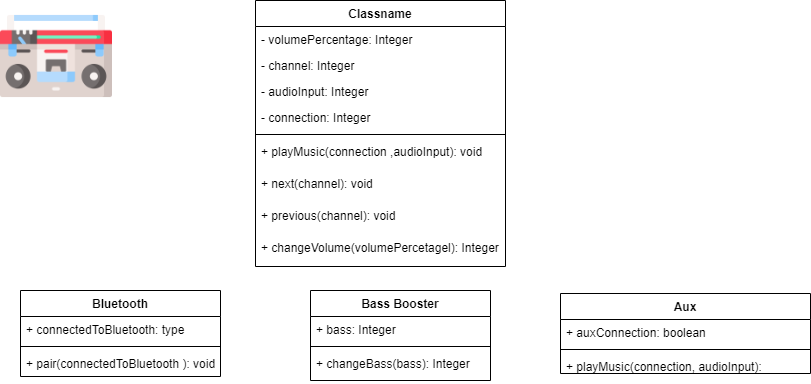

The diagram above was exported from draw.io. Its source (the exported page's mxGraphModel, read from the mxfile embedded in the PNG):
<mxGraphModel dx="868" dy="433" grid="1" gridSize="10" guides="1" tooltips="1" connect="1" arrows="1" fold="1" page="1" pageScale="1" pageWidth="850" pageHeight="1100" math="0" shadow="0">
  <root>
    <mxCell id="0" />
    <mxCell id="1" parent="0" />
    <mxCell id="kJjjBFL813GbgwXJvRba-1" value="" style="shape=image;verticalLabelPosition=bottom;labelBackgroundColor=#ffffff;verticalAlign=top;aspect=fixed;imageAspect=0;image=data:image/png,(base64 omitted: 22216 chars);" vertex="1" parent="1">
      <mxGeometry width="112" height="112" as="geometry" />
    </mxCell>
    <mxCell id="kJjjBFL813GbgwXJvRba-3" value="Classname" style="swimlane;fontStyle=1;align=center;verticalAlign=top;childLayout=stackLayout;horizontal=1;startSize=26;horizontalStack=0;resizeParent=1;resizeParentMax=0;resizeLast=0;collapsible=1;marginBottom=0;" vertex="1" parent="1">
      <mxGeometry x="255" width="250" height="266" as="geometry" />
    </mxCell>
    <mxCell id="kJjjBFL813GbgwXJvRba-4" value="- volumePercentage: Integer" style="text;strokeColor=none;fillColor=none;align=left;verticalAlign=top;spacingLeft=4;spacingRight=4;overflow=hidden;rotatable=0;points=[[0,0.5],[1,0.5]];portConstraint=eastwest;" vertex="1" parent="kJjjBFL813GbgwXJvRba-3">
      <mxGeometry y="26" width="250" height="26" as="geometry" />
    </mxCell>
    <mxCell id="kJjjBFL813GbgwXJvRba-19" value="- channel: Integer" style="text;strokeColor=none;fillColor=none;align=left;verticalAlign=top;spacingLeft=4;spacingRight=4;overflow=hidden;rotatable=0;points=[[0,0.5],[1,0.5]];portConstraint=eastwest;" vertex="1" parent="kJjjBFL813GbgwXJvRba-3">
      <mxGeometry y="52" width="250" height="26" as="geometry" />
    </mxCell>
    <mxCell id="kJjjBFL813GbgwXJvRba-24" value="- audioInput: Integer" style="text;strokeColor=none;fillColor=none;align=left;verticalAlign=top;spacingLeft=4;spacingRight=4;overflow=hidden;rotatable=0;points=[[0,0.5],[1,0.5]];portConstraint=eastwest;" vertex="1" parent="kJjjBFL813GbgwXJvRba-3">
      <mxGeometry y="78" width="250" height="26" as="geometry" />
    </mxCell>
    <mxCell id="kJjjBFL813GbgwXJvRba-25" value="- connection: Integer" style="text;strokeColor=none;fillColor=none;align=left;verticalAlign=top;spacingLeft=4;spacingRight=4;overflow=hidden;rotatable=0;points=[[0,0.5],[1,0.5]];portConstraint=eastwest;" vertex="1" parent="kJjjBFL813GbgwXJvRba-3">
      <mxGeometry y="104" width="250" height="26" as="geometry" />
    </mxCell>
    <mxCell id="kJjjBFL813GbgwXJvRba-5" value="" style="line;strokeWidth=1;fillColor=none;align=left;verticalAlign=middle;spacingTop=-1;spacingLeft=3;spacingRight=3;rotatable=0;labelPosition=right;points=[];portConstraint=eastwest;" vertex="1" parent="kJjjBFL813GbgwXJvRba-3">
      <mxGeometry y="130" width="250" height="8" as="geometry" />
    </mxCell>
    <mxCell id="kJjjBFL813GbgwXJvRba-6" value="+ playMusic(connection ,audioInput): void" style="text;strokeColor=none;fillColor=none;align=left;verticalAlign=top;spacingLeft=4;spacingRight=4;overflow=hidden;rotatable=0;points=[[0,0.5],[1,0.5]];portConstraint=eastwest;" vertex="1" parent="kJjjBFL813GbgwXJvRba-3">
      <mxGeometry y="138" width="250" height="32" as="geometry" />
    </mxCell>
    <mxCell id="kJjjBFL813GbgwXJvRba-26" value="+ next(channel): void" style="text;strokeColor=none;fillColor=none;align=left;verticalAlign=top;spacingLeft=4;spacingRight=4;overflow=hidden;rotatable=0;points=[[0,0.5],[1,0.5]];portConstraint=eastwest;" vertex="1" parent="kJjjBFL813GbgwXJvRba-3">
      <mxGeometry y="170" width="250" height="32" as="geometry" />
    </mxCell>
    <mxCell id="kJjjBFL813GbgwXJvRba-27" value="+ previous(channel): void" style="text;strokeColor=none;fillColor=none;align=left;verticalAlign=top;spacingLeft=4;spacingRight=4;overflow=hidden;rotatable=0;points=[[0,0.5],[1,0.5]];portConstraint=eastwest;" vertex="1" parent="kJjjBFL813GbgwXJvRba-3">
      <mxGeometry y="202" width="250" height="32" as="geometry" />
    </mxCell>
    <mxCell id="kJjjBFL813GbgwXJvRba-28" value="+ changeVolume(volumePercetagel): Integer" style="text;strokeColor=none;fillColor=none;align=left;verticalAlign=top;spacingLeft=4;spacingRight=4;overflow=hidden;rotatable=0;points=[[0,0.5],[1,0.5]];portConstraint=eastwest;" vertex="1" parent="kJjjBFL813GbgwXJvRba-3">
      <mxGeometry y="234" width="250" height="32" as="geometry" />
    </mxCell>
    <mxCell id="kJjjBFL813GbgwXJvRba-7" value="Bluetooth" style="swimlane;fontStyle=1;align=center;verticalAlign=top;childLayout=stackLayout;horizontal=1;startSize=26;horizontalStack=0;resizeParent=1;resizeParentMax=0;resizeLast=0;collapsible=1;marginBottom=0;" vertex="1" parent="1">
      <mxGeometry x="20" y="290" width="200" height="86" as="geometry" />
    </mxCell>
    <mxCell id="kJjjBFL813GbgwXJvRba-8" value="+ connectedToBluetooth: type" style="text;strokeColor=none;fillColor=none;align=left;verticalAlign=top;spacingLeft=4;spacingRight=4;overflow=hidden;rotatable=0;points=[[0,0.5],[1,0.5]];portConstraint=eastwest;" vertex="1" parent="kJjjBFL813GbgwXJvRba-7">
      <mxGeometry y="26" width="200" height="26" as="geometry" />
    </mxCell>
    <mxCell id="kJjjBFL813GbgwXJvRba-9" value="" style="line;strokeWidth=1;fillColor=none;align=left;verticalAlign=middle;spacingTop=-1;spacingLeft=3;spacingRight=3;rotatable=0;labelPosition=right;points=[];portConstraint=eastwest;" vertex="1" parent="kJjjBFL813GbgwXJvRba-7">
      <mxGeometry y="52" width="200" height="8" as="geometry" />
    </mxCell>
    <mxCell id="kJjjBFL813GbgwXJvRba-10" value="+ pair(connectedToBluetooth ): void" style="text;strokeColor=none;fillColor=none;align=left;verticalAlign=top;spacingLeft=4;spacingRight=4;overflow=hidden;rotatable=0;points=[[0,0.5],[1,0.5]];portConstraint=eastwest;" vertex="1" parent="kJjjBFL813GbgwXJvRba-7">
      <mxGeometry y="60" width="200" height="26" as="geometry" />
    </mxCell>
    <mxCell id="kJjjBFL813GbgwXJvRba-11" value="Bass Booster" style="swimlane;fontStyle=1;align=center;verticalAlign=top;childLayout=stackLayout;horizontal=1;startSize=26;horizontalStack=0;resizeParent=1;resizeParentMax=0;resizeLast=0;collapsible=1;marginBottom=0;" vertex="1" parent="1">
      <mxGeometry x="310" y="290" width="180" height="90" as="geometry" />
    </mxCell>
    <mxCell id="kJjjBFL813GbgwXJvRba-12" value="+ bass: Integer" style="text;strokeColor=none;fillColor=none;align=left;verticalAlign=top;spacingLeft=4;spacingRight=4;overflow=hidden;rotatable=0;points=[[0,0.5],[1,0.5]];portConstraint=eastwest;" vertex="1" parent="kJjjBFL813GbgwXJvRba-11">
      <mxGeometry y="26" width="180" height="26" as="geometry" />
    </mxCell>
    <mxCell id="kJjjBFL813GbgwXJvRba-13" value="" style="line;strokeWidth=1;fillColor=none;align=left;verticalAlign=middle;spacingTop=-1;spacingLeft=3;spacingRight=3;rotatable=0;labelPosition=right;points=[];portConstraint=eastwest;" vertex="1" parent="kJjjBFL813GbgwXJvRba-11">
      <mxGeometry y="52" width="180" height="8" as="geometry" />
    </mxCell>
    <mxCell id="kJjjBFL813GbgwXJvRba-14" value="+ changeBass(bass): Integer" style="text;strokeColor=none;fillColor=none;align=left;verticalAlign=top;spacingLeft=4;spacingRight=4;overflow=hidden;rotatable=0;points=[[0,0.5],[1,0.5]];portConstraint=eastwest;" vertex="1" parent="kJjjBFL813GbgwXJvRba-11">
      <mxGeometry y="60" width="180" height="30" as="geometry" />
    </mxCell>
    <mxCell id="kJjjBFL813GbgwXJvRba-20" value="Aux" style="swimlane;fontStyle=1;align=center;verticalAlign=top;childLayout=stackLayout;horizontal=1;startSize=26;horizontalStack=0;resizeParent=1;resizeParentMax=0;resizeLast=0;collapsible=1;marginBottom=0;" vertex="1" parent="1">
      <mxGeometry x="560" y="293" width="250" height="80" as="geometry" />
    </mxCell>
    <mxCell id="kJjjBFL813GbgwXJvRba-21" value="+ auxConnection: boolean" style="text;strokeColor=none;fillColor=none;align=left;verticalAlign=top;spacingLeft=4;spacingRight=4;overflow=hidden;rotatable=0;points=[[0,0.5],[1,0.5]];portConstraint=eastwest;" vertex="1" parent="kJjjBFL813GbgwXJvRba-20">
      <mxGeometry y="26" width="250" height="26" as="geometry" />
    </mxCell>
    <mxCell id="kJjjBFL813GbgwXJvRba-22" value="" style="line;strokeWidth=1;fillColor=none;align=left;verticalAlign=middle;spacingTop=-1;spacingLeft=3;spacingRight=3;rotatable=0;labelPosition=right;points=[];portConstraint=eastwest;" vertex="1" parent="kJjjBFL813GbgwXJvRba-20">
      <mxGeometry y="52" width="250" height="8" as="geometry" />
    </mxCell>
    <mxCell id="kJjjBFL813GbgwXJvRba-23" value="+ playMusic(connection, audioInput):  " style="text;strokeColor=none;fillColor=none;align=left;verticalAlign=top;spacingLeft=4;spacingRight=4;overflow=hidden;rotatable=0;points=[[0,0.5],[1,0.5]];portConstraint=eastwest;" vertex="1" parent="kJjjBFL813GbgwXJvRba-20">
      <mxGeometry y="60" width="250" height="20" as="geometry" />
    </mxCell>
  </root>
</mxGraphModel>